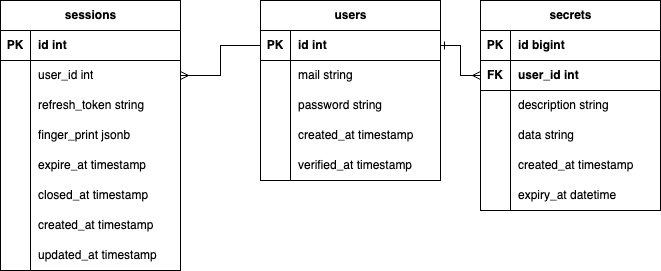

The diagram above was exported from draw.io. Its source (the exported page's mxGraphModel, read from the mxfile embedded in the PNG):
<mxGraphModel dx="2021" dy="877" grid="1" gridSize="10" guides="1" tooltips="1" connect="1" arrows="1" fold="1" page="1" pageScale="1" pageWidth="827" pageHeight="1169" math="0" shadow="0">
  <root>
    <mxCell id="0" />
    <mxCell id="1" parent="0" />
    <mxCell id="WdoYNyhY5fn_0Uc0i993-42" style="edgeStyle=orthogonalEdgeStyle;rounded=0;orthogonalLoop=1;jettySize=auto;html=1;exitX=1;exitY=0.25;exitDx=0;exitDy=0;entryX=0;entryY=0.5;entryDx=0;entryDy=0;endArrow=ERmany;endFill=0;startArrow=ERone;startFill=0;" parent="1" source="WdoYNyhY5fn_0Uc0i993-1" target="WdoYNyhY5fn_0Uc0i993-39" edge="1">
      <mxGeometry relative="1" as="geometry" />
    </mxCell>
    <mxCell id="WdoYNyhY5fn_0Uc0i993-1" value="users" style="shape=table;startSize=30;container=1;collapsible=1;childLayout=tableLayout;fixedRows=1;rowLines=0;fontStyle=1;align=center;resizeLast=1;html=1;" parent="1" vertex="1">
      <mxGeometry x="120" y="200" width="180" height="180" as="geometry" />
    </mxCell>
    <mxCell id="WdoYNyhY5fn_0Uc0i993-2" value="" style="shape=tableRow;horizontal=0;startSize=0;swimlaneHead=0;swimlaneBody=0;fillColor=none;collapsible=0;dropTarget=0;points=[[0,0.5],[1,0.5]];portConstraint=eastwest;top=0;left=0;right=0;bottom=1;" parent="WdoYNyhY5fn_0Uc0i993-1" vertex="1">
      <mxGeometry y="30" width="180" height="30" as="geometry" />
    </mxCell>
    <mxCell id="WdoYNyhY5fn_0Uc0i993-3" value="PK" style="shape=partialRectangle;connectable=0;fillColor=none;top=0;left=0;bottom=0;right=0;fontStyle=1;overflow=hidden;whiteSpace=wrap;html=1;" parent="WdoYNyhY5fn_0Uc0i993-2" vertex="1">
      <mxGeometry width="30" height="30" as="geometry">
        <mxRectangle width="30" height="30" as="alternateBounds" />
      </mxGeometry>
    </mxCell>
    <mxCell id="WdoYNyhY5fn_0Uc0i993-4" value="id int" style="shape=partialRectangle;connectable=0;fillColor=none;top=0;left=0;bottom=0;right=0;align=left;spacingLeft=6;fontStyle=1;overflow=hidden;whiteSpace=wrap;html=1;" parent="WdoYNyhY5fn_0Uc0i993-2" vertex="1">
      <mxGeometry x="30" width="150" height="30" as="geometry">
        <mxRectangle width="150" height="30" as="alternateBounds" />
      </mxGeometry>
    </mxCell>
    <mxCell id="WdoYNyhY5fn_0Uc0i993-5" value="" style="shape=tableRow;horizontal=0;startSize=0;swimlaneHead=0;swimlaneBody=0;fillColor=none;collapsible=0;dropTarget=0;points=[[0,0.5],[1,0.5]];portConstraint=eastwest;top=0;left=0;right=0;bottom=0;" parent="WdoYNyhY5fn_0Uc0i993-1" vertex="1">
      <mxGeometry y="60" width="180" height="30" as="geometry" />
    </mxCell>
    <mxCell id="WdoYNyhY5fn_0Uc0i993-6" value="" style="shape=partialRectangle;connectable=0;fillColor=none;top=0;left=0;bottom=0;right=0;editable=1;overflow=hidden;whiteSpace=wrap;html=1;" parent="WdoYNyhY5fn_0Uc0i993-5" vertex="1">
      <mxGeometry width="30" height="30" as="geometry">
        <mxRectangle width="30" height="30" as="alternateBounds" />
      </mxGeometry>
    </mxCell>
    <mxCell id="WdoYNyhY5fn_0Uc0i993-7" value="mail string" style="shape=partialRectangle;connectable=0;fillColor=none;top=0;left=0;bottom=0;right=0;align=left;spacingLeft=6;overflow=hidden;whiteSpace=wrap;html=1;" parent="WdoYNyhY5fn_0Uc0i993-5" vertex="1">
      <mxGeometry x="30" width="150" height="30" as="geometry">
        <mxRectangle width="150" height="30" as="alternateBounds" />
      </mxGeometry>
    </mxCell>
    <mxCell id="WdoYNyhY5fn_0Uc0i993-8" value="" style="shape=tableRow;horizontal=0;startSize=0;swimlaneHead=0;swimlaneBody=0;fillColor=none;collapsible=0;dropTarget=0;points=[[0,0.5],[1,0.5]];portConstraint=eastwest;top=0;left=0;right=0;bottom=0;" parent="WdoYNyhY5fn_0Uc0i993-1" vertex="1">
      <mxGeometry y="90" width="180" height="30" as="geometry" />
    </mxCell>
    <mxCell id="WdoYNyhY5fn_0Uc0i993-9" value="" style="shape=partialRectangle;connectable=0;fillColor=none;top=0;left=0;bottom=0;right=0;editable=1;overflow=hidden;whiteSpace=wrap;html=1;" parent="WdoYNyhY5fn_0Uc0i993-8" vertex="1">
      <mxGeometry width="30" height="30" as="geometry">
        <mxRectangle width="30" height="30" as="alternateBounds" />
      </mxGeometry>
    </mxCell>
    <mxCell id="WdoYNyhY5fn_0Uc0i993-10" value="password string" style="shape=partialRectangle;connectable=0;fillColor=none;top=0;left=0;bottom=0;right=0;align=left;spacingLeft=6;overflow=hidden;whiteSpace=wrap;html=1;" parent="WdoYNyhY5fn_0Uc0i993-8" vertex="1">
      <mxGeometry x="30" width="150" height="30" as="geometry">
        <mxRectangle width="150" height="30" as="alternateBounds" />
      </mxGeometry>
    </mxCell>
    <mxCell id="WdoYNyhY5fn_0Uc0i993-17" value="" style="shape=tableRow;horizontal=0;startSize=0;swimlaneHead=0;swimlaneBody=0;fillColor=none;collapsible=0;dropTarget=0;points=[[0,0.5],[1,0.5]];portConstraint=eastwest;top=0;left=0;right=0;bottom=0;" parent="WdoYNyhY5fn_0Uc0i993-1" vertex="1">
      <mxGeometry y="120" width="180" height="30" as="geometry" />
    </mxCell>
    <mxCell id="WdoYNyhY5fn_0Uc0i993-18" value="" style="shape=partialRectangle;connectable=0;fillColor=none;top=0;left=0;bottom=0;right=0;editable=1;overflow=hidden;whiteSpace=wrap;html=1;" parent="WdoYNyhY5fn_0Uc0i993-17" vertex="1">
      <mxGeometry width="30" height="30" as="geometry">
        <mxRectangle width="30" height="30" as="alternateBounds" />
      </mxGeometry>
    </mxCell>
    <mxCell id="WdoYNyhY5fn_0Uc0i993-19" value="created_at timestamp" style="shape=partialRectangle;connectable=0;fillColor=none;top=0;left=0;bottom=0;right=0;align=left;spacingLeft=6;overflow=hidden;whiteSpace=wrap;html=1;" parent="WdoYNyhY5fn_0Uc0i993-17" vertex="1">
      <mxGeometry x="30" width="150" height="30" as="geometry">
        <mxRectangle width="150" height="30" as="alternateBounds" />
      </mxGeometry>
    </mxCell>
    <mxCell id="WdoYNyhY5fn_0Uc0i993-20" value="" style="shape=tableRow;horizontal=0;startSize=0;swimlaneHead=0;swimlaneBody=0;fillColor=none;collapsible=0;dropTarget=0;points=[[0,0.5],[1,0.5]];portConstraint=eastwest;top=0;left=0;right=0;bottom=0;" parent="WdoYNyhY5fn_0Uc0i993-1" vertex="1">
      <mxGeometry y="150" width="180" height="30" as="geometry" />
    </mxCell>
    <mxCell id="WdoYNyhY5fn_0Uc0i993-21" value="" style="shape=partialRectangle;connectable=0;fillColor=none;top=0;left=0;bottom=0;right=0;editable=1;overflow=hidden;whiteSpace=wrap;html=1;" parent="WdoYNyhY5fn_0Uc0i993-20" vertex="1">
      <mxGeometry width="30" height="30" as="geometry">
        <mxRectangle width="30" height="30" as="alternateBounds" />
      </mxGeometry>
    </mxCell>
    <mxCell id="WdoYNyhY5fn_0Uc0i993-22" value="verified_at timestamp" style="shape=partialRectangle;connectable=0;fillColor=none;top=0;left=0;bottom=0;right=0;align=left;spacingLeft=6;overflow=hidden;whiteSpace=wrap;html=1;" parent="WdoYNyhY5fn_0Uc0i993-20" vertex="1">
      <mxGeometry x="30" width="150" height="30" as="geometry">
        <mxRectangle width="150" height="30" as="alternateBounds" />
      </mxGeometry>
    </mxCell>
    <mxCell id="WdoYNyhY5fn_0Uc0i993-23" value="secrets" style="shape=table;startSize=30;container=1;collapsible=1;childLayout=tableLayout;fixedRows=1;rowLines=0;fontStyle=1;align=center;resizeLast=1;html=1;" parent="1" vertex="1">
      <mxGeometry x="340" y="200" width="180" height="210" as="geometry">
        <mxRectangle x="340" y="200" width="80" height="30" as="alternateBounds" />
      </mxGeometry>
    </mxCell>
    <mxCell id="WdoYNyhY5fn_0Uc0i993-24" value="" style="shape=tableRow;horizontal=0;startSize=0;swimlaneHead=0;swimlaneBody=0;fillColor=none;collapsible=0;dropTarget=0;points=[[0,0.5],[1,0.5]];portConstraint=eastwest;top=0;left=0;right=0;bottom=1;" parent="WdoYNyhY5fn_0Uc0i993-23" vertex="1">
      <mxGeometry y="30" width="180" height="30" as="geometry" />
    </mxCell>
    <mxCell id="WdoYNyhY5fn_0Uc0i993-25" value="PK" style="shape=partialRectangle;connectable=0;fillColor=none;top=0;left=0;bottom=0;right=0;fontStyle=1;overflow=hidden;whiteSpace=wrap;html=1;" parent="WdoYNyhY5fn_0Uc0i993-24" vertex="1">
      <mxGeometry width="30" height="30" as="geometry">
        <mxRectangle width="30" height="30" as="alternateBounds" />
      </mxGeometry>
    </mxCell>
    <mxCell id="WdoYNyhY5fn_0Uc0i993-26" value="id bigint" style="shape=partialRectangle;connectable=0;fillColor=none;top=0;left=0;bottom=0;right=0;align=left;spacingLeft=6;fontStyle=1;overflow=hidden;whiteSpace=wrap;html=1;strokeColor=default;" parent="WdoYNyhY5fn_0Uc0i993-24" vertex="1">
      <mxGeometry x="30" width="150" height="30" as="geometry">
        <mxRectangle width="150" height="30" as="alternateBounds" />
      </mxGeometry>
    </mxCell>
    <mxCell id="WdoYNyhY5fn_0Uc0i993-39" value="" style="shape=tableRow;horizontal=0;startSize=0;swimlaneHead=0;swimlaneBody=0;fillColor=none;collapsible=0;dropTarget=0;points=[[0,0.5],[1,0.5]];portConstraint=eastwest;top=0;left=0;right=0;bottom=1;" parent="WdoYNyhY5fn_0Uc0i993-23" vertex="1">
      <mxGeometry y="60" width="180" height="30" as="geometry" />
    </mxCell>
    <mxCell id="WdoYNyhY5fn_0Uc0i993-40" value="FK" style="shape=partialRectangle;connectable=0;fillColor=none;top=0;left=0;bottom=0;right=0;fontStyle=1;overflow=hidden;whiteSpace=wrap;html=1;" parent="WdoYNyhY5fn_0Uc0i993-39" vertex="1">
      <mxGeometry width="30" height="30" as="geometry">
        <mxRectangle width="30" height="30" as="alternateBounds" />
      </mxGeometry>
    </mxCell>
    <mxCell id="WdoYNyhY5fn_0Uc0i993-41" value="user_id int" style="shape=partialRectangle;connectable=0;fillColor=none;top=0;left=0;bottom=0;right=0;align=left;spacingLeft=6;fontStyle=1;overflow=hidden;whiteSpace=wrap;html=1;" parent="WdoYNyhY5fn_0Uc0i993-39" vertex="1">
      <mxGeometry x="30" width="150" height="30" as="geometry">
        <mxRectangle width="150" height="30" as="alternateBounds" />
      </mxGeometry>
    </mxCell>
    <mxCell id="WdoYNyhY5fn_0Uc0i993-27" value="" style="shape=tableRow;horizontal=0;startSize=0;swimlaneHead=0;swimlaneBody=0;fillColor=none;collapsible=0;dropTarget=0;points=[[0,0.5],[1,0.5]];portConstraint=eastwest;top=0;left=0;right=0;bottom=0;" parent="WdoYNyhY5fn_0Uc0i993-23" vertex="1">
      <mxGeometry y="90" width="180" height="30" as="geometry" />
    </mxCell>
    <mxCell id="WdoYNyhY5fn_0Uc0i993-28" value="" style="shape=partialRectangle;connectable=0;fillColor=none;top=0;left=0;bottom=0;right=0;editable=1;overflow=hidden;whiteSpace=wrap;html=1;" parent="WdoYNyhY5fn_0Uc0i993-27" vertex="1">
      <mxGeometry width="30" height="30" as="geometry">
        <mxRectangle width="30" height="30" as="alternateBounds" />
      </mxGeometry>
    </mxCell>
    <mxCell id="WdoYNyhY5fn_0Uc0i993-29" value="description string" style="shape=partialRectangle;connectable=0;fillColor=none;top=0;left=0;bottom=0;right=0;align=left;spacingLeft=6;overflow=hidden;whiteSpace=wrap;html=1;" parent="WdoYNyhY5fn_0Uc0i993-27" vertex="1">
      <mxGeometry x="30" width="150" height="30" as="geometry">
        <mxRectangle width="150" height="30" as="alternateBounds" />
      </mxGeometry>
    </mxCell>
    <mxCell id="VKdznLA-ndHp0gTEcFNK-5" value="" style="shape=tableRow;horizontal=0;startSize=0;swimlaneHead=0;swimlaneBody=0;fillColor=none;collapsible=0;dropTarget=0;points=[[0,0.5],[1,0.5]];portConstraint=eastwest;top=0;left=0;right=0;bottom=0;" parent="WdoYNyhY5fn_0Uc0i993-23" vertex="1">
      <mxGeometry y="120" width="180" height="30" as="geometry" />
    </mxCell>
    <mxCell id="VKdznLA-ndHp0gTEcFNK-6" value="" style="shape=partialRectangle;connectable=0;fillColor=none;top=0;left=0;bottom=0;right=0;editable=1;overflow=hidden;whiteSpace=wrap;html=1;" parent="VKdznLA-ndHp0gTEcFNK-5" vertex="1">
      <mxGeometry width="30" height="30" as="geometry">
        <mxRectangle width="30" height="30" as="alternateBounds" />
      </mxGeometry>
    </mxCell>
    <mxCell id="VKdznLA-ndHp0gTEcFNK-7" value="data string" style="shape=partialRectangle;connectable=0;fillColor=none;top=0;left=0;bottom=0;right=0;align=left;spacingLeft=6;overflow=hidden;whiteSpace=wrap;html=1;" parent="VKdznLA-ndHp0gTEcFNK-5" vertex="1">
      <mxGeometry x="30" width="150" height="30" as="geometry">
        <mxRectangle width="150" height="30" as="alternateBounds" />
      </mxGeometry>
    </mxCell>
    <mxCell id="WdoYNyhY5fn_0Uc0i993-33" value="" style="shape=tableRow;horizontal=0;startSize=0;swimlaneHead=0;swimlaneBody=0;fillColor=none;collapsible=0;dropTarget=0;points=[[0,0.5],[1,0.5]];portConstraint=eastwest;top=0;left=0;right=0;bottom=0;" parent="WdoYNyhY5fn_0Uc0i993-23" vertex="1">
      <mxGeometry y="150" width="180" height="30" as="geometry" />
    </mxCell>
    <mxCell id="WdoYNyhY5fn_0Uc0i993-34" value="" style="shape=partialRectangle;connectable=0;fillColor=none;top=0;left=0;bottom=0;right=0;editable=1;overflow=hidden;whiteSpace=wrap;html=1;" parent="WdoYNyhY5fn_0Uc0i993-33" vertex="1">
      <mxGeometry width="30" height="30" as="geometry">
        <mxRectangle width="30" height="30" as="alternateBounds" />
      </mxGeometry>
    </mxCell>
    <mxCell id="WdoYNyhY5fn_0Uc0i993-35" value="created_at timestamp" style="shape=partialRectangle;connectable=0;fillColor=none;top=0;left=0;bottom=0;right=0;align=left;spacingLeft=6;overflow=hidden;whiteSpace=wrap;html=1;" parent="WdoYNyhY5fn_0Uc0i993-33" vertex="1">
      <mxGeometry x="30" width="150" height="30" as="geometry">
        <mxRectangle width="150" height="30" as="alternateBounds" />
      </mxGeometry>
    </mxCell>
    <mxCell id="WdoYNyhY5fn_0Uc0i993-148" style="shape=tableRow;horizontal=0;startSize=0;swimlaneHead=0;swimlaneBody=0;fillColor=none;collapsible=0;dropTarget=0;points=[[0,0.5],[1,0.5]];portConstraint=eastwest;top=0;left=0;right=0;bottom=0;" parent="WdoYNyhY5fn_0Uc0i993-23" vertex="1">
      <mxGeometry y="180" width="180" height="30" as="geometry" />
    </mxCell>
    <mxCell id="WdoYNyhY5fn_0Uc0i993-149" style="shape=partialRectangle;connectable=0;fillColor=none;top=0;left=0;bottom=0;right=0;editable=1;overflow=hidden;whiteSpace=wrap;html=1;" parent="WdoYNyhY5fn_0Uc0i993-148" vertex="1">
      <mxGeometry width="30" height="30" as="geometry">
        <mxRectangle width="30" height="30" as="alternateBounds" />
      </mxGeometry>
    </mxCell>
    <mxCell id="WdoYNyhY5fn_0Uc0i993-150" value="expiry_at datetime" style="shape=partialRectangle;connectable=0;fillColor=none;top=0;left=0;bottom=0;right=0;align=left;spacingLeft=6;overflow=hidden;whiteSpace=wrap;html=1;" parent="WdoYNyhY5fn_0Uc0i993-148" vertex="1">
      <mxGeometry x="30" width="150" height="30" as="geometry">
        <mxRectangle width="150" height="30" as="alternateBounds" />
      </mxGeometry>
    </mxCell>
    <mxCell id="VKdznLA-ndHp0gTEcFNK-8" value="sessions" style="shape=table;startSize=30;container=1;collapsible=1;childLayout=tableLayout;fixedRows=1;rowLines=0;fontStyle=1;align=center;resizeLast=1;html=1;" parent="1" vertex="1">
      <mxGeometry x="-140" y="200" width="180" height="270.0000000000001" as="geometry" />
    </mxCell>
    <mxCell id="VKdznLA-ndHp0gTEcFNK-9" value="" style="shape=tableRow;horizontal=0;startSize=0;swimlaneHead=0;swimlaneBody=0;fillColor=none;collapsible=0;dropTarget=0;points=[[0,0.5],[1,0.5]];portConstraint=eastwest;top=0;left=0;right=0;bottom=1;" parent="VKdznLA-ndHp0gTEcFNK-8" vertex="1">
      <mxGeometry y="30" width="180" height="30" as="geometry" />
    </mxCell>
    <mxCell id="VKdznLA-ndHp0gTEcFNK-10" value="PK" style="shape=partialRectangle;connectable=0;fillColor=none;top=0;left=0;bottom=0;right=0;fontStyle=1;overflow=hidden;whiteSpace=wrap;html=1;" parent="VKdznLA-ndHp0gTEcFNK-9" vertex="1">
      <mxGeometry width="30" height="30" as="geometry">
        <mxRectangle width="30" height="30" as="alternateBounds" />
      </mxGeometry>
    </mxCell>
    <mxCell id="VKdznLA-ndHp0gTEcFNK-11" value="id int" style="shape=partialRectangle;connectable=0;fillColor=none;top=0;left=0;bottom=0;right=0;align=left;spacingLeft=6;fontStyle=1;overflow=hidden;whiteSpace=wrap;html=1;" parent="VKdznLA-ndHp0gTEcFNK-9" vertex="1">
      <mxGeometry x="30" width="150" height="30" as="geometry">
        <mxRectangle width="150" height="30" as="alternateBounds" />
      </mxGeometry>
    </mxCell>
    <mxCell id="VKdznLA-ndHp0gTEcFNK-12" value="" style="shape=tableRow;horizontal=0;startSize=0;swimlaneHead=0;swimlaneBody=0;fillColor=none;collapsible=0;dropTarget=0;points=[[0,0.5],[1,0.5]];portConstraint=eastwest;top=0;left=0;right=0;bottom=0;" parent="VKdznLA-ndHp0gTEcFNK-8" vertex="1">
      <mxGeometry y="60" width="180" height="30" as="geometry" />
    </mxCell>
    <mxCell id="VKdznLA-ndHp0gTEcFNK-13" value="" style="shape=partialRectangle;connectable=0;fillColor=none;top=0;left=0;bottom=0;right=0;editable=1;overflow=hidden;whiteSpace=wrap;html=1;" parent="VKdznLA-ndHp0gTEcFNK-12" vertex="1">
      <mxGeometry width="30" height="30" as="geometry">
        <mxRectangle width="30" height="30" as="alternateBounds" />
      </mxGeometry>
    </mxCell>
    <mxCell id="VKdznLA-ndHp0gTEcFNK-14" value="user_id&amp;nbsp;int" style="shape=partialRectangle;connectable=0;fillColor=none;top=0;left=0;bottom=0;right=0;align=left;spacingLeft=6;overflow=hidden;whiteSpace=wrap;html=1;" parent="VKdznLA-ndHp0gTEcFNK-12" vertex="1">
      <mxGeometry x="30" width="150" height="30" as="geometry">
        <mxRectangle width="150" height="30" as="alternateBounds" />
      </mxGeometry>
    </mxCell>
    <mxCell id="VKdznLA-ndHp0gTEcFNK-15" value="" style="shape=tableRow;horizontal=0;startSize=0;swimlaneHead=0;swimlaneBody=0;fillColor=none;collapsible=0;dropTarget=0;points=[[0,0.5],[1,0.5]];portConstraint=eastwest;top=0;left=0;right=0;bottom=0;" parent="VKdznLA-ndHp0gTEcFNK-8" vertex="1">
      <mxGeometry y="90" width="180" height="30" as="geometry" />
    </mxCell>
    <mxCell id="VKdznLA-ndHp0gTEcFNK-16" value="" style="shape=partialRectangle;connectable=0;fillColor=none;top=0;left=0;bottom=0;right=0;editable=1;overflow=hidden;whiteSpace=wrap;html=1;" parent="VKdznLA-ndHp0gTEcFNK-15" vertex="1">
      <mxGeometry width="30" height="30" as="geometry">
        <mxRectangle width="30" height="30" as="alternateBounds" />
      </mxGeometry>
    </mxCell>
    <mxCell id="VKdznLA-ndHp0gTEcFNK-17" value="refresh_token string" style="shape=partialRectangle;connectable=0;fillColor=none;top=0;left=0;bottom=0;right=0;align=left;spacingLeft=6;overflow=hidden;whiteSpace=wrap;html=1;" parent="VKdznLA-ndHp0gTEcFNK-15" vertex="1">
      <mxGeometry x="30" width="150" height="30" as="geometry">
        <mxRectangle width="150" height="30" as="alternateBounds" />
      </mxGeometry>
    </mxCell>
    <mxCell id="VKdznLA-ndHp0gTEcFNK-28" value="" style="shape=tableRow;horizontal=0;startSize=0;swimlaneHead=0;swimlaneBody=0;fillColor=none;collapsible=0;dropTarget=0;points=[[0,0.5],[1,0.5]];portConstraint=eastwest;top=0;left=0;right=0;bottom=0;" parent="VKdznLA-ndHp0gTEcFNK-8" vertex="1">
      <mxGeometry y="120" width="180" height="30" as="geometry" />
    </mxCell>
    <mxCell id="VKdznLA-ndHp0gTEcFNK-29" value="" style="shape=partialRectangle;connectable=0;fillColor=none;top=0;left=0;bottom=0;right=0;editable=1;overflow=hidden;whiteSpace=wrap;html=1;" parent="VKdznLA-ndHp0gTEcFNK-28" vertex="1">
      <mxGeometry width="30" height="30" as="geometry">
        <mxRectangle width="30" height="30" as="alternateBounds" />
      </mxGeometry>
    </mxCell>
    <mxCell id="VKdznLA-ndHp0gTEcFNK-30" value="finger_print jsonb" style="shape=partialRectangle;connectable=0;fillColor=none;top=0;left=0;bottom=0;right=0;align=left;spacingLeft=6;overflow=hidden;whiteSpace=wrap;html=1;" parent="VKdznLA-ndHp0gTEcFNK-28" vertex="1">
      <mxGeometry x="30" width="150" height="30" as="geometry">
        <mxRectangle width="150" height="30" as="alternateBounds" />
      </mxGeometry>
    </mxCell>
    <mxCell id="VKdznLA-ndHp0gTEcFNK-18" value="" style="shape=tableRow;horizontal=0;startSize=0;swimlaneHead=0;swimlaneBody=0;fillColor=none;collapsible=0;dropTarget=0;points=[[0,0.5],[1,0.5]];portConstraint=eastwest;top=0;left=0;right=0;bottom=0;" parent="VKdznLA-ndHp0gTEcFNK-8" vertex="1">
      <mxGeometry y="150" width="180" height="30" as="geometry" />
    </mxCell>
    <mxCell id="VKdznLA-ndHp0gTEcFNK-19" value="" style="shape=partialRectangle;connectable=0;fillColor=none;top=0;left=0;bottom=0;right=0;editable=1;overflow=hidden;whiteSpace=wrap;html=1;" parent="VKdznLA-ndHp0gTEcFNK-18" vertex="1">
      <mxGeometry width="30" height="30" as="geometry">
        <mxRectangle width="30" height="30" as="alternateBounds" />
      </mxGeometry>
    </mxCell>
    <mxCell id="VKdznLA-ndHp0gTEcFNK-20" value="expire_at&amp;nbsp;timestamp" style="shape=partialRectangle;connectable=0;fillColor=none;top=0;left=0;bottom=0;right=0;align=left;spacingLeft=6;overflow=hidden;whiteSpace=wrap;html=1;" parent="VKdznLA-ndHp0gTEcFNK-18" vertex="1">
      <mxGeometry x="30" width="150" height="30" as="geometry">
        <mxRectangle width="150" height="30" as="alternateBounds" />
      </mxGeometry>
    </mxCell>
    <mxCell id="VKdznLA-ndHp0gTEcFNK-21" value="" style="shape=tableRow;horizontal=0;startSize=0;swimlaneHead=0;swimlaneBody=0;fillColor=none;collapsible=0;dropTarget=0;points=[[0,0.5],[1,0.5]];portConstraint=eastwest;top=0;left=0;right=0;bottom=0;" parent="VKdznLA-ndHp0gTEcFNK-8" vertex="1">
      <mxGeometry y="180" width="180" height="30" as="geometry" />
    </mxCell>
    <mxCell id="VKdznLA-ndHp0gTEcFNK-22" value="" style="shape=partialRectangle;connectable=0;fillColor=none;top=0;left=0;bottom=0;right=0;editable=1;overflow=hidden;whiteSpace=wrap;html=1;" parent="VKdznLA-ndHp0gTEcFNK-21" vertex="1">
      <mxGeometry width="30" height="30" as="geometry">
        <mxRectangle width="30" height="30" as="alternateBounds" />
      </mxGeometry>
    </mxCell>
    <mxCell id="VKdznLA-ndHp0gTEcFNK-23" value="closed_at timestamp" style="shape=partialRectangle;connectable=0;fillColor=none;top=0;left=0;bottom=0;right=0;align=left;spacingLeft=6;overflow=hidden;whiteSpace=wrap;html=1;" parent="VKdznLA-ndHp0gTEcFNK-21" vertex="1">
      <mxGeometry x="30" width="150" height="30" as="geometry">
        <mxRectangle width="150" height="30" as="alternateBounds" />
      </mxGeometry>
    </mxCell>
    <mxCell id="4bD4OSw419S_O1VPnccw-1" value="" style="shape=tableRow;horizontal=0;startSize=0;swimlaneHead=0;swimlaneBody=0;fillColor=none;collapsible=0;dropTarget=0;points=[[0,0.5],[1,0.5]];portConstraint=eastwest;top=0;left=0;right=0;bottom=0;" vertex="1" parent="VKdznLA-ndHp0gTEcFNK-8">
      <mxGeometry y="210" width="180" height="30" as="geometry" />
    </mxCell>
    <mxCell id="4bD4OSw419S_O1VPnccw-2" value="" style="shape=partialRectangle;connectable=0;fillColor=none;top=0;left=0;bottom=0;right=0;editable=1;overflow=hidden;whiteSpace=wrap;html=1;" vertex="1" parent="4bD4OSw419S_O1VPnccw-1">
      <mxGeometry width="30" height="30" as="geometry">
        <mxRectangle width="30" height="30" as="alternateBounds" />
      </mxGeometry>
    </mxCell>
    <mxCell id="4bD4OSw419S_O1VPnccw-3" value="created_at timestamp" style="shape=partialRectangle;connectable=0;fillColor=none;top=0;left=0;bottom=0;right=0;align=left;spacingLeft=6;overflow=hidden;whiteSpace=wrap;html=1;" vertex="1" parent="4bD4OSw419S_O1VPnccw-1">
      <mxGeometry x="30" width="150" height="30" as="geometry">
        <mxRectangle width="150" height="30" as="alternateBounds" />
      </mxGeometry>
    </mxCell>
    <mxCell id="VKdznLA-ndHp0gTEcFNK-34" value="" style="shape=tableRow;horizontal=0;startSize=0;swimlaneHead=0;swimlaneBody=0;fillColor=none;collapsible=0;dropTarget=0;points=[[0,0.5],[1,0.5]];portConstraint=eastwest;top=0;left=0;right=0;bottom=0;" parent="VKdznLA-ndHp0gTEcFNK-8" vertex="1">
      <mxGeometry y="240" width="180" height="30" as="geometry" />
    </mxCell>
    <mxCell id="VKdznLA-ndHp0gTEcFNK-35" value="" style="shape=partialRectangle;connectable=0;fillColor=none;top=0;left=0;bottom=0;right=0;editable=1;overflow=hidden;whiteSpace=wrap;html=1;" parent="VKdznLA-ndHp0gTEcFNK-34" vertex="1">
      <mxGeometry width="30" height="30" as="geometry">
        <mxRectangle width="30" height="30" as="alternateBounds" />
      </mxGeometry>
    </mxCell>
    <mxCell id="VKdznLA-ndHp0gTEcFNK-36" value="updated_at timestamp" style="shape=partialRectangle;connectable=0;fillColor=none;top=0;left=0;bottom=0;right=0;align=left;spacingLeft=6;overflow=hidden;whiteSpace=wrap;html=1;" parent="VKdznLA-ndHp0gTEcFNK-34" vertex="1">
      <mxGeometry x="30" width="150" height="30" as="geometry">
        <mxRectangle width="150" height="30" as="alternateBounds" />
      </mxGeometry>
    </mxCell>
    <mxCell id="VKdznLA-ndHp0gTEcFNK-37" style="edgeStyle=orthogonalEdgeStyle;rounded=0;orthogonalLoop=1;jettySize=auto;html=1;entryX=1;entryY=0.5;entryDx=0;entryDy=0;endArrow=ERmany;endFill=0;" parent="1" source="WdoYNyhY5fn_0Uc0i993-2" target="VKdznLA-ndHp0gTEcFNK-12" edge="1">
      <mxGeometry relative="1" as="geometry" />
    </mxCell>
  </root>
</mxGraphModel>